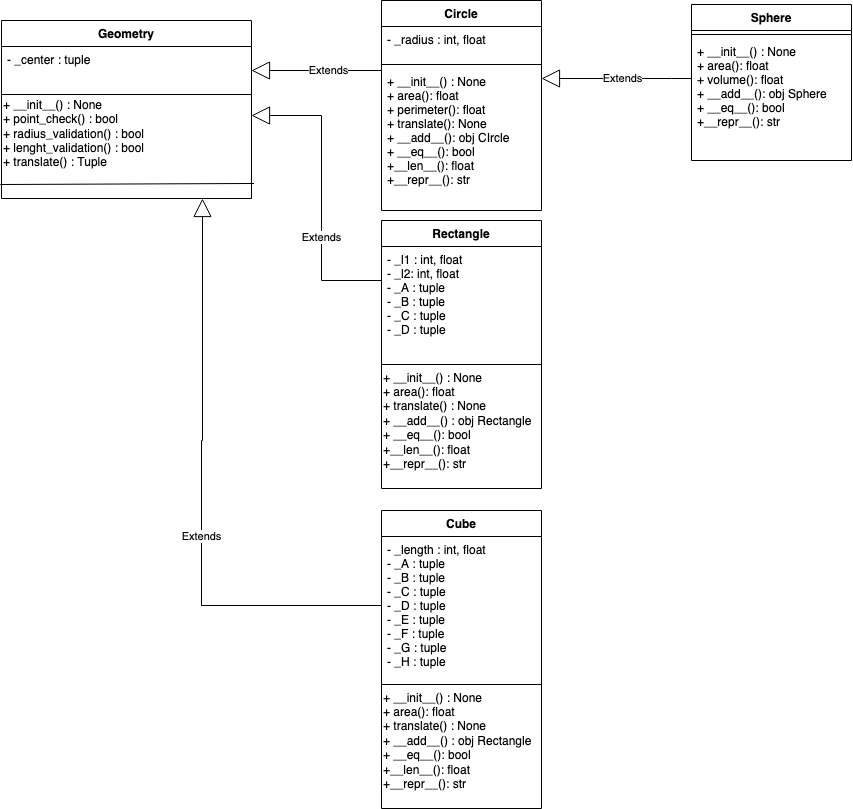

The diagram above was exported from draw.io. Its source (the exported page's mxGraphModel, read from the mxfile embedded in the PNG):
<mxGraphModel dx="1186" dy="671" grid="1" gridSize="10" guides="1" tooltips="1" connect="1" arrows="1" fold="1" page="1" pageScale="1" pageWidth="1169" pageHeight="827" background="#ffffff" math="0" shadow="0">
  <root>
    <mxCell id="WIyWlLk6GJQsqaUBKTNV-0" />
    <mxCell id="WIyWlLk6GJQsqaUBKTNV-1" parent="WIyWlLk6GJQsqaUBKTNV-0" />
    <mxCell id="zkfFHV4jXpPFQw0GAbJ--6" value="Circle" style="swimlane;fontStyle=1;align=center;verticalAlign=top;childLayout=stackLayout;horizontal=1;startSize=26;horizontalStack=0;resizeParent=1;resizeLast=0;collapsible=1;marginBottom=0;rounded=0;shadow=0;strokeWidth=1;" parent="WIyWlLk6GJQsqaUBKTNV-1" vertex="1">
      <mxGeometry x="430" y="70" width="160" height="210" as="geometry">
        <mxRectangle x="130" y="380" width="160" height="26" as="alternateBounds" />
      </mxGeometry>
    </mxCell>
    <mxCell id="zkfFHV4jXpPFQw0GAbJ--7" value="- _radius : int, float&#10;" style="text;align=left;verticalAlign=top;spacingLeft=4;spacingRight=4;overflow=hidden;rotatable=0;points=[[0,0.5],[1,0.5]];portConstraint=eastwest;" parent="zkfFHV4jXpPFQw0GAbJ--6" vertex="1">
      <mxGeometry y="26" width="160" height="34" as="geometry" />
    </mxCell>
    <mxCell id="zkfFHV4jXpPFQw0GAbJ--9" value="" style="line;html=1;strokeWidth=1;align=left;verticalAlign=middle;spacingTop=-1;spacingLeft=3;spacingRight=3;rotatable=0;labelPosition=right;points=[];portConstraint=eastwest;" parent="zkfFHV4jXpPFQw0GAbJ--6" vertex="1">
      <mxGeometry y="60" width="160" height="8" as="geometry" />
    </mxCell>
    <mxCell id="zkfFHV4jXpPFQw0GAbJ--11" value="+ __init__() : None&#10;+ area(): float&#10;+ perimeter(): float&#10;+ translate(): None&#10;+ __add__(): obj CIrcle&#10;+ __eq__(): bool&#10;+__len__(): float&#10;+__repr__(): str&#10;" style="text;align=left;verticalAlign=top;spacingLeft=4;spacingRight=4;overflow=hidden;rotatable=0;points=[[0,0.5],[1,0.5]];portConstraint=eastwest;fontColor=default;" parent="zkfFHV4jXpPFQw0GAbJ--6" vertex="1">
      <mxGeometry y="68" width="160" height="122" as="geometry" />
    </mxCell>
    <mxCell id="zkfFHV4jXpPFQw0GAbJ--0" value="Rectangle" style="swimlane;fontStyle=1;align=center;verticalAlign=top;childLayout=stackLayout;horizontal=1;startSize=26;horizontalStack=0;resizeParent=1;resizeLast=0;collapsible=1;marginBottom=0;rounded=0;shadow=0;strokeWidth=1;" parent="WIyWlLk6GJQsqaUBKTNV-1" vertex="1">
      <mxGeometry x="430" y="290" width="160" height="268" as="geometry">
        <mxRectangle x="230" y="140" width="160" height="26" as="alternateBounds" />
      </mxGeometry>
    </mxCell>
    <mxCell id="zkfFHV4jXpPFQw0GAbJ--1" value="- _l1 : int, float&#10;- _l2: int, float&#10;- _A : tuple&#10;- _B : tuple&#10;- _C : tuple&#10;- _D : tuple&#10;&#10;&#10;&#10;" style="text;align=left;verticalAlign=top;spacingLeft=4;spacingRight=4;overflow=hidden;rotatable=0;points=[[0,0.5],[1,0.5]];portConstraint=eastwest;" parent="zkfFHV4jXpPFQw0GAbJ--0" vertex="1">
      <mxGeometry y="26" width="160" height="114" as="geometry" />
    </mxCell>
    <mxCell id="zkfFHV4jXpPFQw0GAbJ--4" value="" style="line;html=1;strokeWidth=1;align=left;verticalAlign=middle;spacingTop=-1;spacingLeft=3;spacingRight=3;rotatable=0;labelPosition=right;points=[];portConstraint=eastwest;" parent="zkfFHV4jXpPFQw0GAbJ--0" vertex="1">
      <mxGeometry y="140" width="160" height="8" as="geometry" />
    </mxCell>
    <mxCell id="LF5pb_i_b4XP7H4I-2RC-7" value="&lt;div&gt;+ __init__() : None&lt;/div&gt;&lt;div&gt;+ area(): float&lt;/div&gt;&lt;div&gt;+ translate() : None&lt;/div&gt;&lt;div&gt;+ __add__() : obj Rectangle&lt;/div&gt;&lt;div&gt;+ __eq__(): bool&lt;/div&gt;&lt;div&gt;+__len__(): float&lt;/div&gt;&lt;div&gt;+__repr__(): str&lt;br&gt;&lt;/div&gt;&lt;div&gt;&lt;br&gt;&lt;/div&gt;" style="text;html=1;align=left;verticalAlign=middle;resizable=0;points=[];autosize=1;strokeColor=none;" parent="zkfFHV4jXpPFQw0GAbJ--0" vertex="1">
      <mxGeometry y="148" width="160" height="120" as="geometry" />
    </mxCell>
    <mxCell id="zkfFHV4jXpPFQw0GAbJ--17" value="Geometry" style="swimlane;fontStyle=1;align=center;verticalAlign=top;childLayout=stackLayout;horizontal=1;startSize=26;horizontalStack=0;resizeParent=1;resizeLast=0;collapsible=1;marginBottom=0;rounded=0;shadow=0;strokeWidth=1;" parent="WIyWlLk6GJQsqaUBKTNV-1" vertex="1">
      <mxGeometry x="50" y="90" width="250" height="178" as="geometry">
        <mxRectangle x="550" y="140" width="160" height="26" as="alternateBounds" />
      </mxGeometry>
    </mxCell>
    <mxCell id="zkfFHV4jXpPFQw0GAbJ--18" value="- _center : tuple&#10;" style="text;align=left;verticalAlign=top;spacingLeft=4;spacingRight=4;overflow=hidden;rotatable=0;points=[[0,0.5],[1,0.5]];portConstraint=eastwest;spacingBottom=0;" parent="zkfFHV4jXpPFQw0GAbJ--17" vertex="1">
      <mxGeometry y="26" width="250" height="44" as="geometry" />
    </mxCell>
    <mxCell id="zkfFHV4jXpPFQw0GAbJ--23" value="" style="line;html=1;strokeWidth=1;align=left;verticalAlign=middle;spacingTop=-1;spacingLeft=3;spacingRight=3;rotatable=0;labelPosition=right;points=[];portConstraint=eastwest;" parent="zkfFHV4jXpPFQw0GAbJ--17" vertex="1">
      <mxGeometry y="70" width="250" height="8" as="geometry" />
    </mxCell>
    <mxCell id="LF5pb_i_b4XP7H4I-2RC-1" value="" style="endArrow=none;html=1;exitX=-0.005;exitY=1.154;exitDx=0;exitDy=0;exitPerimeter=0;entryX=1.01;entryY=1.115;entryDx=0;entryDy=0;entryPerimeter=0;" parent="zkfFHV4jXpPFQw0GAbJ--17" edge="1">
      <mxGeometry width="50" height="50" relative="1" as="geometry">
        <mxPoint x="-1.25" y="164.0039999999999" as="sourcePoint" />
        <mxPoint x="252.5" y="162.9899999999999" as="targetPoint" />
      </mxGeometry>
    </mxCell>
    <mxCell id="LF5pb_i_b4XP7H4I-2RC-4" value="&lt;div align=&quot;left&quot;&gt;+ __init__() : None&lt;br&gt;&lt;/div&gt;&lt;div align=&quot;left&quot;&gt;+ point_check() : bool&lt;br&gt;&lt;/div&gt;&lt;div align=&quot;left&quot;&gt;+ radius_validation() : bool&lt;br&gt;&lt;/div&gt;&lt;div align=&quot;left&quot;&gt;+ lenght_validation() : bool&lt;br&gt;&lt;/div&gt;&lt;div align=&quot;left&quot;&gt;+ translate() : Tuple&lt;br&gt;&lt;/div&gt;&lt;br&gt;&lt;div align=&quot;left&quot;&gt;&lt;br&gt;&lt;/div&gt;" style="text;html=1;align=left;verticalAlign=middle;resizable=0;points=[];autosize=1;strokeColor=none;" parent="zkfFHV4jXpPFQw0GAbJ--17" vertex="1">
      <mxGeometry y="78" width="250" height="100" as="geometry" />
    </mxCell>
    <mxCell id="eFjvYfmKNhuZ6y-v2sBk-15" value="Extends" style="endArrow=block;endSize=16;endFill=0;html=1;rounded=0;edgeStyle=orthogonalEdgeStyle;exitX=0;exitY=1.091;exitDx=0;exitDy=0;exitPerimeter=0;entryX=1;entryY=0.17;entryDx=0;entryDy=0;entryPerimeter=0;" parent="WIyWlLk6GJQsqaUBKTNV-1" source="zkfFHV4jXpPFQw0GAbJ--1" target="LF5pb_i_b4XP7H4I-2RC-4" edge="1">
      <mxGeometry width="160" relative="1" as="geometry">
        <mxPoint x="500" y="350" as="sourcePoint" />
        <mxPoint x="660" y="350" as="targetPoint" />
        <Array as="points">
          <mxPoint x="430" y="350" />
          <mxPoint x="370" y="350" />
          <mxPoint x="370" y="185" />
        </Array>
      </mxGeometry>
    </mxCell>
    <mxCell id="eFjvYfmKNhuZ6y-v2sBk-17" value="Extends" style="endArrow=block;endSize=16;endFill=0;html=1;rounded=0;edgeStyle=orthogonalEdgeStyle;exitX=0;exitY=0.5;exitDx=0;exitDy=0;" parent="WIyWlLk6GJQsqaUBKTNV-1" edge="1">
      <mxGeometry width="160" relative="1" as="geometry">
        <mxPoint x="430" y="164" as="sourcePoint" />
        <mxPoint x="300" y="140" as="targetPoint" />
        <Array as="points">
          <mxPoint x="430" y="140" />
        </Array>
      </mxGeometry>
    </mxCell>
    <mxCell id="eFjvYfmKNhuZ6y-v2sBk-18" value="Extends" style="endArrow=block;endSize=16;endFill=0;html=1;rounded=0;edgeStyle=orthogonalEdgeStyle;exitX=0;exitY=0.019;exitDx=0;exitDy=0;exitPerimeter=0;" parent="WIyWlLk6GJQsqaUBKTNV-1" edge="1">
      <mxGeometry width="160" relative="1" as="geometry">
        <mxPoint x="740" y="158.98800000000006" as="sourcePoint" />
        <mxPoint x="590" y="148" as="targetPoint" />
        <Array as="points">
          <mxPoint x="720" y="148" />
          <mxPoint x="593" y="148" />
        </Array>
      </mxGeometry>
    </mxCell>
    <mxCell id="MTpdgJ7svzRnoguHHCCd-4" value="Sphere" style="swimlane;fontStyle=1;align=center;verticalAlign=top;childLayout=stackLayout;horizontal=1;startSize=26;horizontalStack=0;resizeParent=1;resizeLast=0;collapsible=1;marginBottom=0;rounded=0;shadow=0;strokeWidth=1;" parent="WIyWlLk6GJQsqaUBKTNV-1" vertex="1">
      <mxGeometry x="740" y="74" width="160" height="156" as="geometry">
        <mxRectangle x="130" y="380" width="160" height="26" as="alternateBounds" />
      </mxGeometry>
    </mxCell>
    <mxCell id="MTpdgJ7svzRnoguHHCCd-6" value="" style="line;html=1;strokeWidth=1;align=left;verticalAlign=middle;spacingTop=-1;spacingLeft=3;spacingRight=3;rotatable=0;labelPosition=right;points=[];portConstraint=eastwest;" parent="MTpdgJ7svzRnoguHHCCd-4" vertex="1">
      <mxGeometry y="26" width="160" height="8" as="geometry" />
    </mxCell>
    <mxCell id="MTpdgJ7svzRnoguHHCCd-7" value="+ __init__() : None&#10;+ area(): float&#10;+ volume(): float&#10;+ __add__(): obj Sphere&#10;+ __eq__(): bool&#10;+__repr__(): str&#10;" style="text;align=left;verticalAlign=top;spacingLeft=4;spacingRight=4;overflow=hidden;rotatable=0;points=[[0,0.5],[1,0.5]];portConstraint=eastwest;fontColor=default;" parent="MTpdgJ7svzRnoguHHCCd-4" vertex="1">
      <mxGeometry y="34" width="160" height="122" as="geometry" />
    </mxCell>
    <mxCell id="MTpdgJ7svzRnoguHHCCd-9" value="Cube" style="swimlane;fontStyle=1;align=center;verticalAlign=top;childLayout=stackLayout;horizontal=1;startSize=26;horizontalStack=0;resizeParent=1;resizeLast=0;collapsible=1;marginBottom=0;rounded=0;shadow=0;strokeWidth=1;" parent="WIyWlLk6GJQsqaUBKTNV-1" vertex="1">
      <mxGeometry x="430" y="580" width="160" height="298" as="geometry">
        <mxRectangle x="230" y="140" width="160" height="26" as="alternateBounds" />
      </mxGeometry>
    </mxCell>
    <mxCell id="MTpdgJ7svzRnoguHHCCd-10" value="- _length : int, float&#10;- _A : tuple&#10;- _B : tuple&#10;- _C : tuple&#10;- _D : tuple&#10;- _E : tuple&#10;- _F : tuple&#10;- _G : tuple&#10;- _H : tuple&#10;&#10;&#10;&#10;" style="text;align=left;verticalAlign=top;spacingLeft=4;spacingRight=4;overflow=hidden;rotatable=0;points=[[0,0.5],[1,0.5]];portConstraint=eastwest;" parent="MTpdgJ7svzRnoguHHCCd-9" vertex="1">
      <mxGeometry y="26" width="160" height="144" as="geometry" />
    </mxCell>
    <mxCell id="MTpdgJ7svzRnoguHHCCd-11" value="" style="line;html=1;strokeWidth=1;align=left;verticalAlign=middle;spacingTop=-1;spacingLeft=3;spacingRight=3;rotatable=0;labelPosition=right;points=[];portConstraint=eastwest;" parent="MTpdgJ7svzRnoguHHCCd-9" vertex="1">
      <mxGeometry y="170" width="160" height="8" as="geometry" />
    </mxCell>
    <mxCell id="MTpdgJ7svzRnoguHHCCd-12" value="&lt;div&gt;+ __init__() : None&lt;/div&gt;&lt;div&gt;+ area(): float&lt;/div&gt;&lt;div&gt;+ translate() : None&lt;/div&gt;&lt;div&gt;+ __add__() : obj Rectangle&lt;/div&gt;&lt;div&gt;+ __eq__(): bool&lt;/div&gt;&lt;div&gt;+__len__(): float&lt;/div&gt;&lt;div&gt;+__repr__(): str&lt;br&gt;&lt;/div&gt;&lt;div&gt;&lt;br&gt;&lt;/div&gt;" style="text;html=1;align=left;verticalAlign=middle;resizable=0;points=[];autosize=1;strokeColor=none;" parent="MTpdgJ7svzRnoguHHCCd-9" vertex="1">
      <mxGeometry y="178" width="160" height="120" as="geometry" />
    </mxCell>
    <mxCell id="MTpdgJ7svzRnoguHHCCd-13" value="Extends" style="endArrow=block;endSize=16;endFill=0;html=1;rounded=0;edgeStyle=orthogonalEdgeStyle;exitX=0;exitY=1.091;exitDx=0;exitDy=0;exitPerimeter=0;entryX=0.804;entryY=1;entryDx=0;entryDy=0;entryPerimeter=0;" parent="WIyWlLk6GJQsqaUBKTNV-1" target="LF5pb_i_b4XP7H4I-2RC-4" edge="1">
      <mxGeometry width="160" relative="1" as="geometry">
        <mxPoint x="430" y="765.374" as="sourcePoint" />
        <mxPoint x="300" y="510" as="targetPoint" />
        <Array as="points">
          <mxPoint x="430" y="675" />
          <mxPoint x="250" y="675" />
          <mxPoint x="250" y="510" />
          <mxPoint x="251" y="510" />
        </Array>
      </mxGeometry>
    </mxCell>
  </root>
</mxGraphModel>